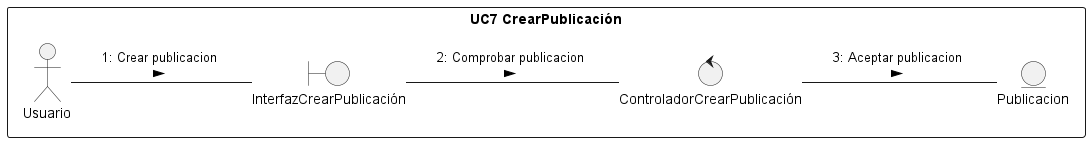

The diagram above was rendered by PlantUML. Its source (embedded in the PNG):
@startuml DC7
/'
    Crear el diagrama de clases de análisis y de colaboración de los casos de uso prioritarios del proyecto.

    Para conseguir el diagrama de clases seguir los siguientes pasos:

    1. Identificar las clases Entidad (Modelo)
    2. Identificar las clases Interfaz (Vista)
    3. Identificar las clases Control (Controlador)
    4. Identificar las relaciones entre estas clases
    
    Este diagrama debe ser específico de un caso de uso y las clases deben ser representadas con sus estereotipos.
    
    Para conseguir el diagrama de colaboración, identifique las relaciones (enlaces) entre los objetos y los requerimientos (mensajes) sobre cada objeto involucrado en la descripción del caso de uso.
'/
left to right direction

rectangle "UC7 CrearPublicación"{
    actor Usuario 
    entity Publicacion as e1
    boundary "InterfazCrearPublicación" as i1
    control "ControladorCrearPublicación" as c1
}
Usuario -- i1 : "1: Crear publicacion \n >"
i1 -- c1 : "2: Comprobar publicacion \n >"
c1 -- e1 : "3: Aceptar publicacion \n >" 



@enduml